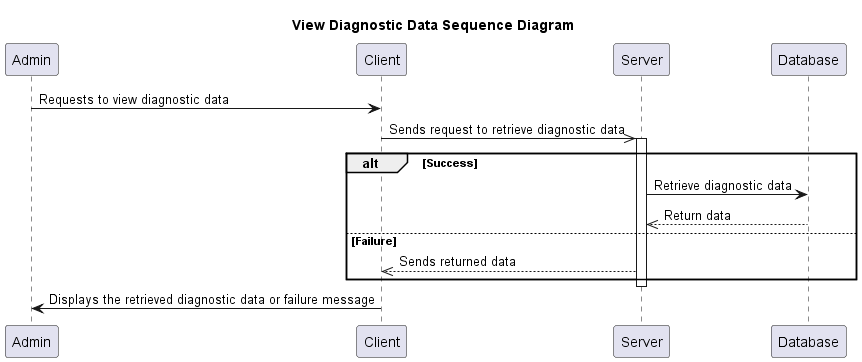

The diagram above was rendered by PlantUML. Its source (embedded in the PNG):
@startuml
Participant Admin
Participant Client
Participant Server
Participant Database
title View Diagnostic Data Sequence Diagram

Admin->Client: Requests to view diagnostic data

Client->>Server: Sends request to retrieve diagnostic data

activate Server
alt  Success
    Server->Database: Retrieve diagnostic data
    Database-->>Server: Return data

else Failure
    Server-->>Client: Sends returned data
end
deactivate Server

Client->Admin: Displays the retrieved diagnostic data or failure message
@enduml